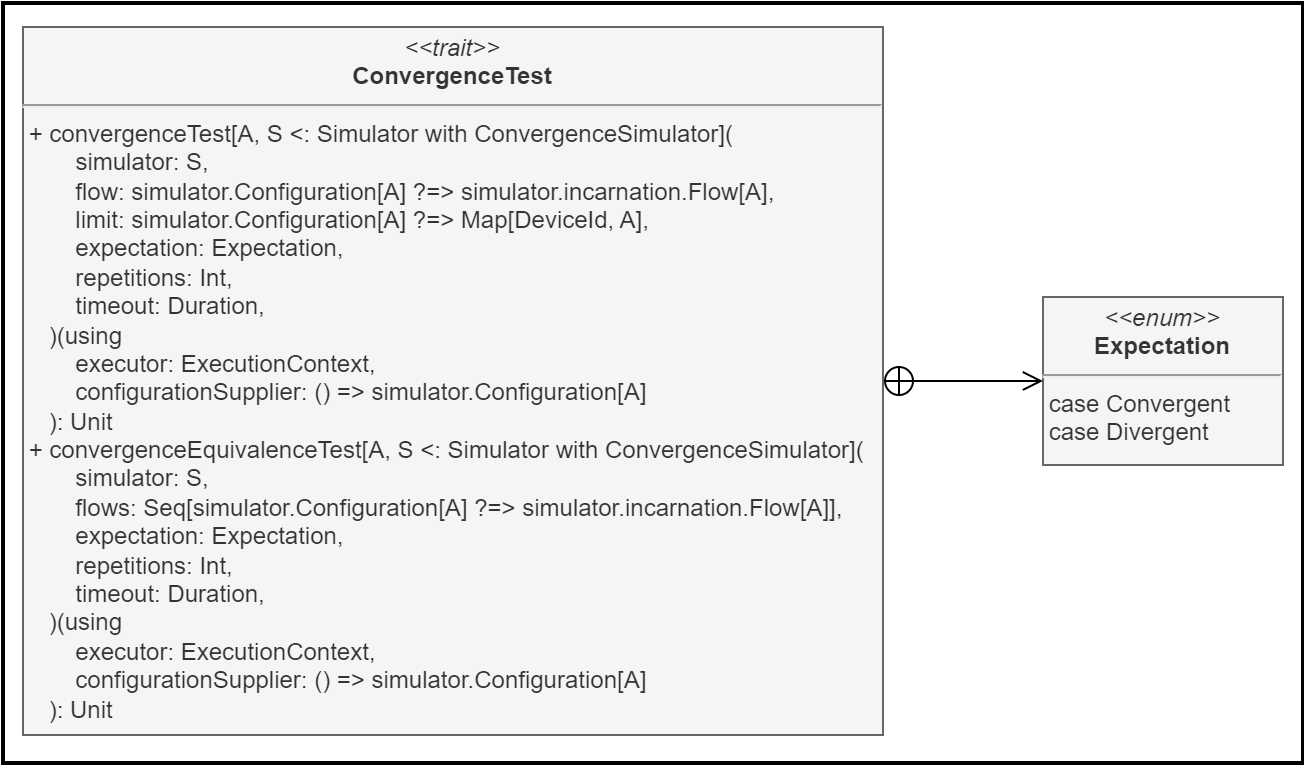

The diagram above was exported from draw.io. Its source (the exported page's mxGraphModel, read from the mxfile embedded in the PNG):
<mxGraphModel dx="3712" dy="1880" grid="1" gridSize="10" guides="1" tooltips="1" connect="1" arrows="1" fold="1" page="1" pageScale="1" pageWidth="827" pageHeight="1169" math="0" shadow="0">
  <root>
    <mxCell id="WIyWlLk6GJQsqaUBKTNV-0" />
    <mxCell id="WIyWlLk6GJQsqaUBKTNV-1" parent="WIyWlLk6GJQsqaUBKTNV-0" />
    <mxCell id="DgkuxtQYc-BMsxFq4JZ8-5" value="" style="rounded=0;whiteSpace=wrap;html=1;strokeWidth=2;" vertex="1" parent="WIyWlLk6GJQsqaUBKTNV-1">
      <mxGeometry x="-1970" y="-1096" width="650" height="380" as="geometry" />
    </mxCell>
    <mxCell id="DgkuxtQYc-BMsxFq4JZ8-0" value="&lt;p style=&quot;margin:0px;margin-top:4px;text-align:center;&quot;&gt;&lt;i&gt;&amp;lt;&amp;lt;trait&amp;gt;&amp;gt;&lt;/i&gt;&lt;br&gt;&lt;b&gt;ConvergenceTest&lt;/b&gt;&lt;/p&gt;&lt;hr&gt;&amp;nbsp;+ convergenceTest[A, S &amp;lt;: Simulator with ConvergenceSimulator](&lt;br&gt;&lt;span style=&quot;&quot;&gt;&lt;span style=&quot;&quot;&gt;&amp;nbsp;&amp;nbsp;&amp;nbsp;&amp;nbsp;&lt;span style=&quot;&quot;&gt;&lt;span style=&quot;white-space: pre;&quot;&gt;&amp;nbsp;&amp;nbsp;&amp;nbsp;&amp;nbsp;&lt;/span&gt;&lt;/span&gt;&lt;/span&gt;&lt;/span&gt;simulator: S,&lt;br&gt;&amp;nbsp; &amp;nbsp; &amp;nbsp; &amp;nbsp; flow: simulator.Configuration[A] ?=&amp;gt; simulator.incarnation.Flow[A],&lt;br&gt;&amp;nbsp; &amp;nbsp; &amp;nbsp; &amp;nbsp; limit: simulator.Configuration[A] ?=&amp;gt; Map[DeviceId, A],&lt;br&gt;&amp;nbsp; &amp;nbsp; &amp;nbsp; &amp;nbsp; expectation: Expectation,&lt;br&gt;&amp;nbsp; &amp;nbsp; &amp;nbsp; &amp;nbsp; repetitions: Int,&lt;br&gt;&amp;nbsp; &amp;nbsp; &amp;nbsp; &amp;nbsp; timeout: Duration,&lt;br&gt;&amp;nbsp; &amp;nbsp; )(using&lt;br&gt;&amp;nbsp; &amp;nbsp; &amp;nbsp; &amp;nbsp; executor: ExecutionContext,&lt;br&gt;&amp;nbsp; &amp;nbsp; &amp;nbsp; &amp;nbsp; configurationSupplier: () =&amp;gt; simulator.Configuration[A]&lt;br&gt;&amp;nbsp; &amp;nbsp; ): Unit&lt;br&gt;&amp;nbsp;+ convergenceEquivalenceTest[A, S &amp;lt;: Simulator with ConvergenceSimulator](&lt;br&gt;&lt;span style=&quot;&quot;&gt;&lt;span style=&quot;white-space: pre;&quot;&gt;&amp;nbsp;&amp;nbsp;&amp;nbsp;&amp;nbsp;&lt;span style=&quot;white-space: pre;&quot;&gt;&#09;&lt;/span&gt;&lt;/span&gt;&lt;/span&gt;simulator: S,&lt;br style=&quot;border-color: var(--border-color);&quot;&gt;&amp;nbsp; &amp;nbsp; &amp;nbsp; &amp;nbsp; flows: Seq[simulator.Configuration[A] ?=&amp;gt; simulator.incarnation.Flow[A]],&lt;br style=&quot;border-color: var(--border-color);&quot;&gt;&amp;nbsp; &amp;nbsp; &amp;nbsp; &amp;nbsp; expectation: Expectation,&lt;br style=&quot;border-color: var(--border-color);&quot;&gt;&amp;nbsp; &amp;nbsp; &amp;nbsp; &amp;nbsp; repetitions: Int,&lt;br style=&quot;border-color: var(--border-color);&quot;&gt;&amp;nbsp; &amp;nbsp; &amp;nbsp; &amp;nbsp; timeout: Duration,&lt;br style=&quot;border-color: var(--border-color);&quot;&gt;&amp;nbsp; &amp;nbsp; )(using&lt;br style=&quot;border-color: var(--border-color);&quot;&gt;&amp;nbsp; &amp;nbsp; &amp;nbsp; &amp;nbsp; executor: ExecutionContext,&lt;br style=&quot;border-color: var(--border-color);&quot;&gt;&amp;nbsp; &amp;nbsp; &amp;nbsp; &amp;nbsp; configurationSupplier: () =&amp;gt; simulator.Configuration[A]&lt;br style=&quot;border-color: var(--border-color);&quot;&gt;&amp;nbsp; &amp;nbsp; ): Unit" style="verticalAlign=top;align=left;overflow=fill;fontSize=12;fontFamily=Helvetica;html=1;whiteSpace=wrap;shadow=0;labelBackgroundColor=none;fillColor=#f5f5f5;fontColor=#333333;strokeColor=#666666;" vertex="1" parent="WIyWlLk6GJQsqaUBKTNV-1">
      <mxGeometry x="-1960" y="-1084" width="430" height="354" as="geometry" />
    </mxCell>
    <mxCell id="DgkuxtQYc-BMsxFq4JZ8-1" value="&lt;p style=&quot;margin:0px;margin-top:4px;text-align:center;&quot;&gt;&lt;i&gt;&amp;lt;&amp;lt;enum&amp;gt;&amp;gt;&lt;/i&gt;&lt;br&gt;&lt;b&gt;Expectation&lt;/b&gt;&lt;/p&gt;&lt;hr&gt;&amp;nbsp;case Convergent&lt;br&gt;&amp;nbsp;case Divergent" style="verticalAlign=top;align=left;overflow=fill;fontSize=12;fontFamily=Helvetica;html=1;whiteSpace=wrap;shadow=0;labelBackgroundColor=none;fillColor=#f5f5f5;fontColor=#333333;strokeColor=#666666;" vertex="1" parent="WIyWlLk6GJQsqaUBKTNV-1">
      <mxGeometry x="-1450" y="-949" width="120" height="84" as="geometry" />
    </mxCell>
    <mxCell id="DgkuxtQYc-BMsxFq4JZ8-4" value="" style="endArrow=open;startArrow=circlePlus;endFill=0;startFill=0;endSize=8;html=1;rounded=0;exitX=1;exitY=0.5;exitDx=0;exitDy=0;entryX=0;entryY=0.5;entryDx=0;entryDy=0;" edge="1" parent="WIyWlLk6GJQsqaUBKTNV-1" source="DgkuxtQYc-BMsxFq4JZ8-0" target="DgkuxtQYc-BMsxFq4JZ8-1">
      <mxGeometry width="160" relative="1" as="geometry">
        <mxPoint x="-1690" y="-990" as="sourcePoint" />
        <mxPoint x="-1530" y="-990" as="targetPoint" />
      </mxGeometry>
    </mxCell>
  </root>
</mxGraphModel>